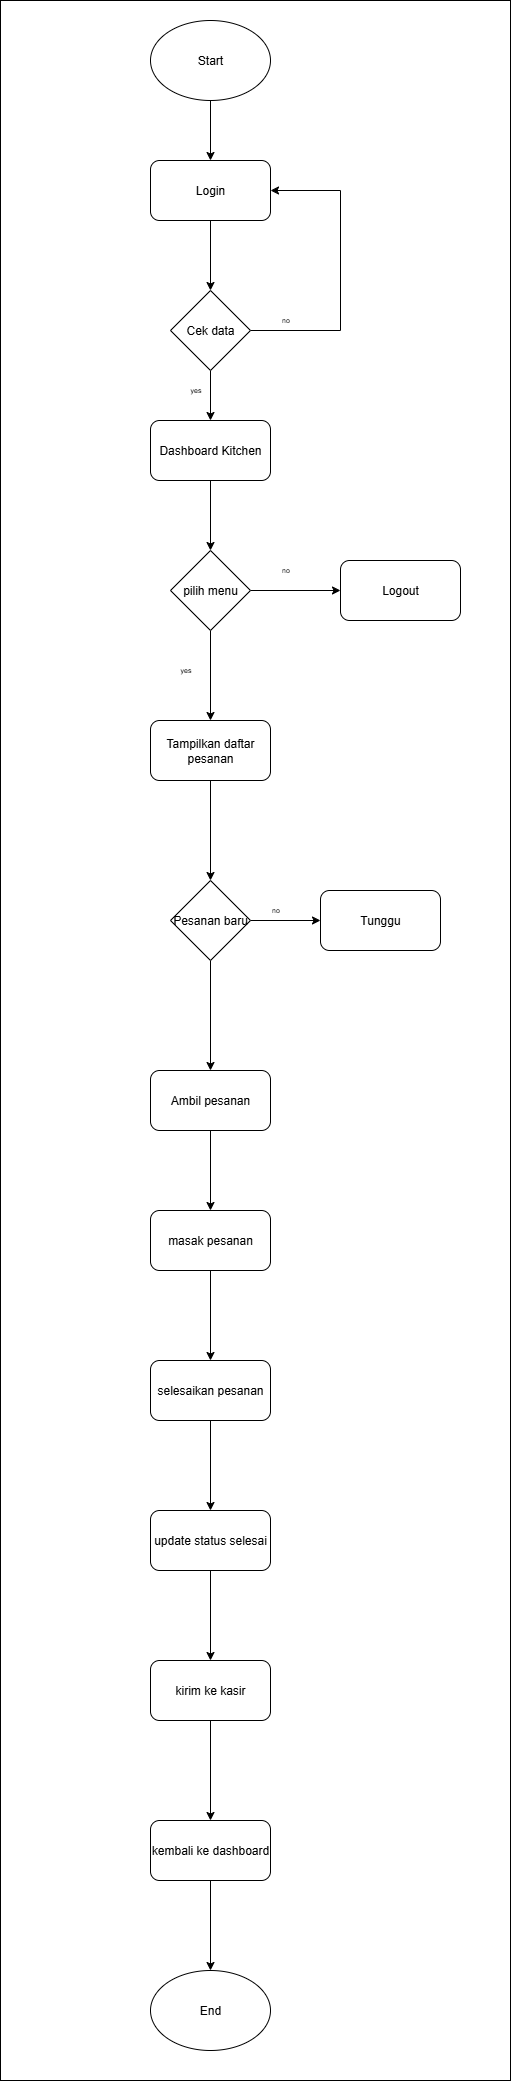

The diagram above was exported from draw.io. Its source (the exported page's mxGraphModel, read from the mxfile embedded in the PNG):
<mxGraphModel dx="4168" dy="2108" grid="1" gridSize="10" guides="1" tooltips="1" connect="1" arrows="1" fold="1" page="1" pageScale="1" pageWidth="827" pageHeight="1169" math="0" shadow="0">
  <root>
    <mxCell id="0" />
    <mxCell id="1" parent="0" />
    <mxCell id="_qq7MuaC2Bcv78UY0R6B-3" value="" style="rounded=0;whiteSpace=wrap;html=1;" vertex="1" parent="1">
      <mxGeometry x="190" y="10" width="510" height="2080" as="geometry" />
    </mxCell>
    <mxCell id="wVQns8VdrDjpvGJZHgoh-1" style="edgeStyle=orthogonalEdgeStyle;rounded=0;orthogonalLoop=1;jettySize=auto;html=1;exitX=0.5;exitY=1;exitDx=0;exitDy=0;entryX=0.5;entryY=0;entryDx=0;entryDy=0;" edge="1" parent="1" source="wVQns8VdrDjpvGJZHgoh-2" target="wVQns8VdrDjpvGJZHgoh-4">
      <mxGeometry relative="1" as="geometry" />
    </mxCell>
    <mxCell id="wVQns8VdrDjpvGJZHgoh-2" value="Start" style="ellipse;whiteSpace=wrap;html=1;" vertex="1" parent="1">
      <mxGeometry x="340" y="30" width="120" height="80" as="geometry" />
    </mxCell>
    <mxCell id="wVQns8VdrDjpvGJZHgoh-3" style="edgeStyle=orthogonalEdgeStyle;rounded=0;orthogonalLoop=1;jettySize=auto;html=1;exitX=0.5;exitY=1;exitDx=0;exitDy=0;entryX=0.5;entryY=0;entryDx=0;entryDy=0;" edge="1" parent="1" source="wVQns8VdrDjpvGJZHgoh-4" target="wVQns8VdrDjpvGJZHgoh-7">
      <mxGeometry relative="1" as="geometry" />
    </mxCell>
    <mxCell id="wVQns8VdrDjpvGJZHgoh-4" value="Login" style="rounded=1;whiteSpace=wrap;html=1;" vertex="1" parent="1">
      <mxGeometry x="340" y="170" width="120" height="60" as="geometry" />
    </mxCell>
    <mxCell id="wVQns8VdrDjpvGJZHgoh-5" style="edgeStyle=orthogonalEdgeStyle;rounded=0;orthogonalLoop=1;jettySize=auto;html=1;exitX=0.5;exitY=1;exitDx=0;exitDy=0;entryX=0.5;entryY=0;entryDx=0;entryDy=0;" edge="1" parent="1" source="wVQns8VdrDjpvGJZHgoh-7" target="wVQns8VdrDjpvGJZHgoh-10">
      <mxGeometry relative="1" as="geometry" />
    </mxCell>
    <mxCell id="wVQns8VdrDjpvGJZHgoh-6" style="edgeStyle=orthogonalEdgeStyle;rounded=0;orthogonalLoop=1;jettySize=auto;html=1;exitX=1;exitY=0.5;exitDx=0;exitDy=0;entryX=1;entryY=0.5;entryDx=0;entryDy=0;" edge="1" parent="1" source="wVQns8VdrDjpvGJZHgoh-7" target="wVQns8VdrDjpvGJZHgoh-4">
      <mxGeometry relative="1" as="geometry">
        <Array as="points">
          <mxPoint x="530" y="340" />
          <mxPoint x="530" y="200" />
        </Array>
      </mxGeometry>
    </mxCell>
    <mxCell id="wVQns8VdrDjpvGJZHgoh-7" value="Cek data" style="rhombus;whiteSpace=wrap;html=1;" vertex="1" parent="1">
      <mxGeometry x="360" y="300" width="80" height="80" as="geometry" />
    </mxCell>
    <mxCell id="wVQns8VdrDjpvGJZHgoh-8" value="yes" style="text;html=1;align=center;verticalAlign=middle;resizable=0;points=[];autosize=1;strokeColor=none;fillColor=none;strokeWidth=0;fontSize=7;" vertex="1" parent="1">
      <mxGeometry x="370" y="390" width="30" height="20" as="geometry" />
    </mxCell>
    <mxCell id="wVQns8VdrDjpvGJZHgoh-9" value="no" style="text;html=1;align=center;verticalAlign=middle;resizable=0;points=[];autosize=1;strokeColor=none;fillColor=none;strokeWidth=0;fontSize=7;" vertex="1" parent="1">
      <mxGeometry x="460" y="320" width="30" height="20" as="geometry" />
    </mxCell>
    <mxCell id="wVQns8VdrDjpvGJZHgoh-12" style="edgeStyle=orthogonalEdgeStyle;rounded=0;orthogonalLoop=1;jettySize=auto;html=1;exitX=0.5;exitY=1;exitDx=0;exitDy=0;entryX=0.5;entryY=0;entryDx=0;entryDy=0;" edge="1" parent="1" source="wVQns8VdrDjpvGJZHgoh-10" target="wVQns8VdrDjpvGJZHgoh-11">
      <mxGeometry relative="1" as="geometry" />
    </mxCell>
    <mxCell id="wVQns8VdrDjpvGJZHgoh-10" value="Dashboard Kitchen" style="rounded=1;whiteSpace=wrap;html=1;" vertex="1" parent="1">
      <mxGeometry x="340" y="430" width="120" height="60" as="geometry" />
    </mxCell>
    <mxCell id="wVQns8VdrDjpvGJZHgoh-15" style="edgeStyle=orthogonalEdgeStyle;rounded=0;orthogonalLoop=1;jettySize=auto;html=1;exitX=1;exitY=0.5;exitDx=0;exitDy=0;entryX=0;entryY=0.5;entryDx=0;entryDy=0;" edge="1" parent="1" source="wVQns8VdrDjpvGJZHgoh-11" target="wVQns8VdrDjpvGJZHgoh-13">
      <mxGeometry relative="1" as="geometry" />
    </mxCell>
    <mxCell id="wVQns8VdrDjpvGJZHgoh-16" style="edgeStyle=orthogonalEdgeStyle;rounded=0;orthogonalLoop=1;jettySize=auto;html=1;exitX=0.5;exitY=1;exitDx=0;exitDy=0;entryX=0.5;entryY=0;entryDx=0;entryDy=0;" edge="1" parent="1" source="wVQns8VdrDjpvGJZHgoh-11" target="wVQns8VdrDjpvGJZHgoh-14">
      <mxGeometry relative="1" as="geometry" />
    </mxCell>
    <mxCell id="wVQns8VdrDjpvGJZHgoh-11" value="pilih menu" style="rhombus;whiteSpace=wrap;html=1;" vertex="1" parent="1">
      <mxGeometry x="360" y="560" width="80" height="80" as="geometry" />
    </mxCell>
    <mxCell id="wVQns8VdrDjpvGJZHgoh-13" value="Logout" style="rounded=1;whiteSpace=wrap;html=1;" vertex="1" parent="1">
      <mxGeometry x="530" y="570" width="120" height="60" as="geometry" />
    </mxCell>
    <mxCell id="wVQns8VdrDjpvGJZHgoh-19" style="edgeStyle=orthogonalEdgeStyle;rounded=0;orthogonalLoop=1;jettySize=auto;html=1;exitX=0.5;exitY=1;exitDx=0;exitDy=0;entryX=0.5;entryY=0;entryDx=0;entryDy=0;" edge="1" parent="1" source="wVQns8VdrDjpvGJZHgoh-14" target="wVQns8VdrDjpvGJZHgoh-18">
      <mxGeometry relative="1" as="geometry" />
    </mxCell>
    <mxCell id="wVQns8VdrDjpvGJZHgoh-14" value="Tampilkan daftar pesanan" style="rounded=1;whiteSpace=wrap;html=1;" vertex="1" parent="1">
      <mxGeometry x="340" y="730" width="120" height="60" as="geometry" />
    </mxCell>
    <mxCell id="EhRIZSoKQz50S1eD4hCO-4" style="edgeStyle=orthogonalEdgeStyle;rounded=0;orthogonalLoop=1;jettySize=auto;html=1;exitX=1;exitY=0.5;exitDx=0;exitDy=0;entryX=0;entryY=0.5;entryDx=0;entryDy=0;" edge="1" parent="1" source="wVQns8VdrDjpvGJZHgoh-18" target="EhRIZSoKQz50S1eD4hCO-3">
      <mxGeometry relative="1" as="geometry" />
    </mxCell>
    <mxCell id="EhRIZSoKQz50S1eD4hCO-7" style="edgeStyle=orthogonalEdgeStyle;rounded=0;orthogonalLoop=1;jettySize=auto;html=1;exitX=0.5;exitY=1;exitDx=0;exitDy=0;entryX=0.5;entryY=0;entryDx=0;entryDy=0;" edge="1" parent="1" source="wVQns8VdrDjpvGJZHgoh-18" target="EhRIZSoKQz50S1eD4hCO-6">
      <mxGeometry relative="1" as="geometry" />
    </mxCell>
    <mxCell id="wVQns8VdrDjpvGJZHgoh-18" value="Pesanan baru" style="rhombus;whiteSpace=wrap;html=1;" vertex="1" parent="1">
      <mxGeometry x="360" y="890" width="80" height="80" as="geometry" />
    </mxCell>
    <mxCell id="EhRIZSoKQz50S1eD4hCO-1" value="yes" style="text;html=1;align=center;verticalAlign=middle;resizable=0;points=[];autosize=1;strokeColor=none;fillColor=none;strokeWidth=0;fontSize=7;" vertex="1" parent="1">
      <mxGeometry x="360" y="670" width="30" height="20" as="geometry" />
    </mxCell>
    <mxCell id="EhRIZSoKQz50S1eD4hCO-2" value="no" style="text;html=1;align=center;verticalAlign=middle;resizable=0;points=[];autosize=1;strokeColor=none;fillColor=none;strokeWidth=0;fontSize=7;" vertex="1" parent="1">
      <mxGeometry x="460" y="570" width="30" height="20" as="geometry" />
    </mxCell>
    <mxCell id="EhRIZSoKQz50S1eD4hCO-3" value="Tunggu" style="rounded=1;whiteSpace=wrap;html=1;" vertex="1" parent="1">
      <mxGeometry x="510" y="900" width="120" height="60" as="geometry" />
    </mxCell>
    <mxCell id="EhRIZSoKQz50S1eD4hCO-5" value="no" style="text;html=1;align=center;verticalAlign=middle;resizable=0;points=[];autosize=1;strokeColor=none;fillColor=none;strokeWidth=0;fontSize=7;" vertex="1" parent="1">
      <mxGeometry x="450" y="910" width="30" height="20" as="geometry" />
    </mxCell>
    <mxCell id="EhRIZSoKQz50S1eD4hCO-9" style="edgeStyle=orthogonalEdgeStyle;rounded=0;orthogonalLoop=1;jettySize=auto;html=1;exitX=0.5;exitY=1;exitDx=0;exitDy=0;entryX=0.5;entryY=0;entryDx=0;entryDy=0;" edge="1" parent="1" source="EhRIZSoKQz50S1eD4hCO-6" target="EhRIZSoKQz50S1eD4hCO-8">
      <mxGeometry relative="1" as="geometry" />
    </mxCell>
    <mxCell id="EhRIZSoKQz50S1eD4hCO-6" value="Ambil pesanan" style="rounded=1;whiteSpace=wrap;html=1;" vertex="1" parent="1">
      <mxGeometry x="340" y="1080" width="120" height="60" as="geometry" />
    </mxCell>
    <mxCell id="EhRIZSoKQz50S1eD4hCO-11" style="edgeStyle=orthogonalEdgeStyle;rounded=0;orthogonalLoop=1;jettySize=auto;html=1;exitX=0.5;exitY=1;exitDx=0;exitDy=0;entryX=0.5;entryY=0;entryDx=0;entryDy=0;" edge="1" parent="1" source="EhRIZSoKQz50S1eD4hCO-8" target="EhRIZSoKQz50S1eD4hCO-10">
      <mxGeometry relative="1" as="geometry" />
    </mxCell>
    <mxCell id="EhRIZSoKQz50S1eD4hCO-8" value="masak pesanan" style="rounded=1;whiteSpace=wrap;html=1;" vertex="1" parent="1">
      <mxGeometry x="340" y="1220" width="120" height="60" as="geometry" />
    </mxCell>
    <mxCell id="EhRIZSoKQz50S1eD4hCO-13" style="edgeStyle=orthogonalEdgeStyle;rounded=0;orthogonalLoop=1;jettySize=auto;html=1;exitX=0.5;exitY=1;exitDx=0;exitDy=0;entryX=0.5;entryY=0;entryDx=0;entryDy=0;" edge="1" parent="1" source="EhRIZSoKQz50S1eD4hCO-10" target="EhRIZSoKQz50S1eD4hCO-12">
      <mxGeometry relative="1" as="geometry" />
    </mxCell>
    <mxCell id="EhRIZSoKQz50S1eD4hCO-10" value="selesaikan pesanan" style="rounded=1;whiteSpace=wrap;html=1;" vertex="1" parent="1">
      <mxGeometry x="340" y="1370" width="120" height="60" as="geometry" />
    </mxCell>
    <mxCell id="EhRIZSoKQz50S1eD4hCO-15" style="edgeStyle=orthogonalEdgeStyle;rounded=0;orthogonalLoop=1;jettySize=auto;html=1;exitX=0.5;exitY=1;exitDx=0;exitDy=0;entryX=0.5;entryY=0;entryDx=0;entryDy=0;" edge="1" parent="1" source="EhRIZSoKQz50S1eD4hCO-12" target="EhRIZSoKQz50S1eD4hCO-14">
      <mxGeometry relative="1" as="geometry" />
    </mxCell>
    <mxCell id="EhRIZSoKQz50S1eD4hCO-12" value="update status selesai" style="rounded=1;whiteSpace=wrap;html=1;" vertex="1" parent="1">
      <mxGeometry x="340" y="1520" width="120" height="60" as="geometry" />
    </mxCell>
    <mxCell id="EhRIZSoKQz50S1eD4hCO-17" style="edgeStyle=orthogonalEdgeStyle;rounded=0;orthogonalLoop=1;jettySize=auto;html=1;exitX=0.5;exitY=1;exitDx=0;exitDy=0;entryX=0.5;entryY=0;entryDx=0;entryDy=0;" edge="1" parent="1" source="EhRIZSoKQz50S1eD4hCO-14" target="EhRIZSoKQz50S1eD4hCO-16">
      <mxGeometry relative="1" as="geometry" />
    </mxCell>
    <mxCell id="EhRIZSoKQz50S1eD4hCO-14" value="kirim ke kasir" style="rounded=1;whiteSpace=wrap;html=1;" vertex="1" parent="1">
      <mxGeometry x="340" y="1670" width="120" height="60" as="geometry" />
    </mxCell>
    <mxCell id="_qq7MuaC2Bcv78UY0R6B-2" style="edgeStyle=orthogonalEdgeStyle;rounded=0;orthogonalLoop=1;jettySize=auto;html=1;exitX=0.5;exitY=1;exitDx=0;exitDy=0;entryX=0.5;entryY=0;entryDx=0;entryDy=0;" edge="1" parent="1" source="EhRIZSoKQz50S1eD4hCO-16" target="_qq7MuaC2Bcv78UY0R6B-1">
      <mxGeometry relative="1" as="geometry" />
    </mxCell>
    <mxCell id="EhRIZSoKQz50S1eD4hCO-16" value="kembali ke dashboard" style="rounded=1;whiteSpace=wrap;html=1;" vertex="1" parent="1">
      <mxGeometry x="340" y="1830" width="120" height="60" as="geometry" />
    </mxCell>
    <mxCell id="_qq7MuaC2Bcv78UY0R6B-1" value="End" style="ellipse;whiteSpace=wrap;html=1;" vertex="1" parent="1">
      <mxGeometry x="340" y="1980" width="120" height="80" as="geometry" />
    </mxCell>
  </root>
</mxGraphModel>